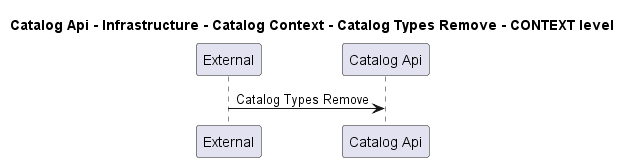

The diagram above was rendered by PlantUML. Its source (embedded in the PNG):
@startuml
!pragma layout smetana

title Catalog Api - Infrastructure - Catalog Context - Catalog Types Remove - CONTEXT level

participant "External" as C4InterFlow.SoftwareSystems.ExternalSystem
participant "Catalog Api" as dotnet.eShop.Architecture.SoftwareSystems.CatalogApi

C4InterFlow.SoftwareSystems.ExternalSystem -> dotnet.eShop.Architecture.SoftwareSystems.CatalogApi : Catalog Types Remove


@enduml